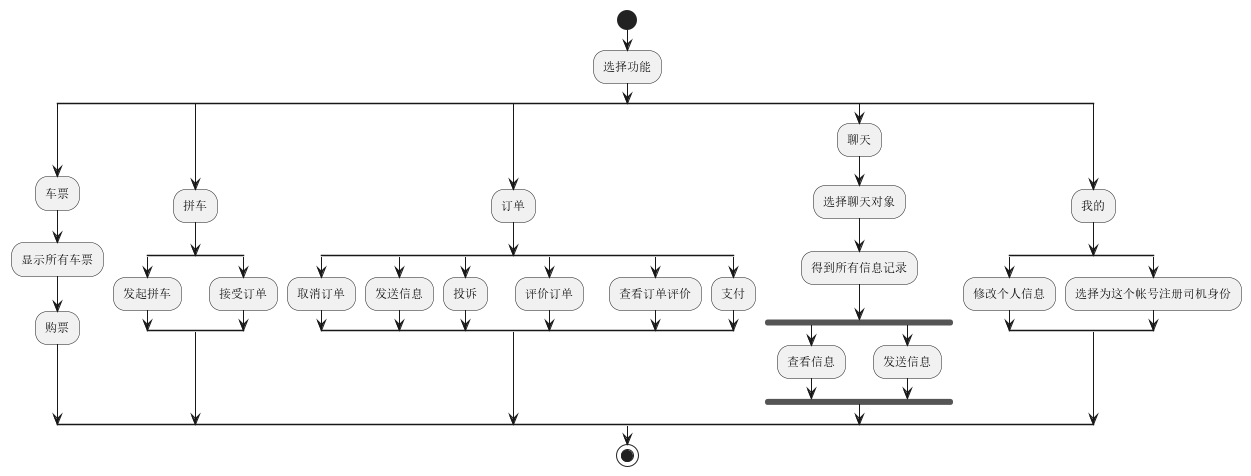

The diagram above was rendered by PlantUML. Its source (embedded in the PNG):
@startuml
'https://plantuml.com/activity-diagram-beta

start

:选择功能;
split
:车票;
:显示所有车票;
:购票;
split again
:拼车;
    split
    :发起拼车;
    split again
    :接受订单;
    end split;
split again
:订单;
    split
    :取消订单;
    split again
    :发送信息;
    split again
    :投诉;
    split again
    :评价订单;
    split again
    :查看订单评价;
    split again
    :支付;
    end split;
split again
:聊天;
:选择聊天对象;
:得到所有信息记录;
    fork
    :查看信息;
    fork again
    :发送信息;
    end fork
split again
:我的;
 split
 :修改个人信息;
 split again
 :选择为这个帐号注册司机身份;
 end split;
end split

stop


@enduml